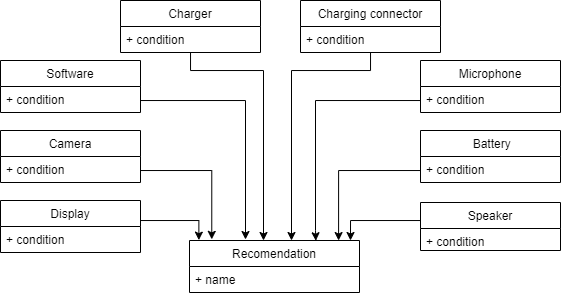

The diagram above was exported from draw.io. Its source (the exported page's mxGraphModel, read from the mxfile embedded in the PNG):
<mxGraphModel dx="861" dy="483" grid="1" gridSize="10" guides="1" tooltips="1" connect="1" arrows="1" fold="1" page="1" pageScale="1" pageWidth="827" pageHeight="1169" math="0" shadow="0">
  <root>
    <mxCell id="0" />
    <mxCell id="1" parent="0" />
    <mxCell id="8TneTqpH6rBRRqA2eB0U-1" value="Recomendation" style="swimlane;fontStyle=0;childLayout=stackLayout;horizontal=1;startSize=26;fillColor=none;horizontalStack=0;resizeParent=1;resizeParentMax=0;resizeLast=0;collapsible=1;marginBottom=0;" vertex="1" parent="1">
      <mxGeometry x="329" y="400" width="170" height="52" as="geometry" />
    </mxCell>
    <mxCell id="8TneTqpH6rBRRqA2eB0U-2" value="+ name" style="text;strokeColor=none;fillColor=none;align=left;verticalAlign=top;spacingLeft=4;spacingRight=4;overflow=hidden;rotatable=0;points=[[0,0.5],[1,0.5]];portConstraint=eastwest;" vertex="1" parent="8TneTqpH6rBRRqA2eB0U-1">
      <mxGeometry y="26" width="170" height="26" as="geometry" />
    </mxCell>
    <mxCell id="8TneTqpH6rBRRqA2eB0U-29" style="edgeStyle=orthogonalEdgeStyle;rounded=0;orthogonalLoop=1;jettySize=auto;html=1;entryX=0.947;entryY=0;entryDx=0;entryDy=0;entryPerimeter=0;" edge="1" parent="1" source="8TneTqpH6rBRRqA2eB0U-5" target="8TneTqpH6rBRRqA2eB0U-1">
      <mxGeometry relative="1" as="geometry">
        <Array as="points">
          <mxPoint x="490" y="380" />
        </Array>
      </mxGeometry>
    </mxCell>
    <mxCell id="8TneTqpH6rBRRqA2eB0U-5" value="Speaker" style="swimlane;fontStyle=0;childLayout=stackLayout;horizontal=1;startSize=26;fillColor=none;horizontalStack=0;resizeParent=1;resizeParentMax=0;resizeLast=0;collapsible=1;marginBottom=0;" vertex="1" parent="1">
      <mxGeometry x="560" y="362" width="140" height="48" as="geometry" />
    </mxCell>
    <mxCell id="8TneTqpH6rBRRqA2eB0U-6" value="+ condition" style="text;strokeColor=none;fillColor=none;align=left;verticalAlign=top;spacingLeft=4;spacingRight=4;overflow=hidden;rotatable=0;points=[[0,0.5],[1,0.5]];portConstraint=eastwest;" vertex="1" parent="8TneTqpH6rBRRqA2eB0U-5">
      <mxGeometry y="26" width="140" height="22" as="geometry" />
    </mxCell>
    <mxCell id="8TneTqpH6rBRRqA2eB0U-28" style="edgeStyle=orthogonalEdgeStyle;rounded=0;orthogonalLoop=1;jettySize=auto;html=1;entryX=0.877;entryY=0.001;entryDx=0;entryDy=0;entryPerimeter=0;" edge="1" parent="1" source="8TneTqpH6rBRRqA2eB0U-7" target="8TneTqpH6rBRRqA2eB0U-1">
      <mxGeometry relative="1" as="geometry">
        <Array as="points">
          <mxPoint x="478" y="330" />
        </Array>
      </mxGeometry>
    </mxCell>
    <mxCell id="8TneTqpH6rBRRqA2eB0U-7" value=" Battery" style="swimlane;fontStyle=0;childLayout=stackLayout;horizontal=1;startSize=26;fillColor=none;horizontalStack=0;resizeParent=1;resizeParentMax=0;resizeLast=0;collapsible=1;marginBottom=0;" vertex="1" parent="1">
      <mxGeometry x="560" y="290" width="140" height="52" as="geometry" />
    </mxCell>
    <mxCell id="8TneTqpH6rBRRqA2eB0U-8" value="+ condition" style="text;strokeColor=none;fillColor=none;align=left;verticalAlign=top;spacingLeft=4;spacingRight=4;overflow=hidden;rotatable=0;points=[[0,0.5],[1,0.5]];portConstraint=eastwest;" vertex="1" parent="8TneTqpH6rBRRqA2eB0U-7">
      <mxGeometry y="26" width="140" height="26" as="geometry" />
    </mxCell>
    <mxCell id="8TneTqpH6rBRRqA2eB0U-26" style="edgeStyle=orthogonalEdgeStyle;rounded=0;orthogonalLoop=1;jettySize=auto;html=1;entryX=0.743;entryY=0.005;entryDx=0;entryDy=0;entryPerimeter=0;" edge="1" parent="1" source="8TneTqpH6rBRRqA2eB0U-9" target="8TneTqpH6rBRRqA2eB0U-1">
      <mxGeometry relative="1" as="geometry">
        <Array as="points">
          <mxPoint x="455" y="260" />
          <mxPoint x="455" y="390" />
          <mxPoint x="455" y="390" />
        </Array>
      </mxGeometry>
    </mxCell>
    <mxCell id="8TneTqpH6rBRRqA2eB0U-9" value="Microphone" style="swimlane;fontStyle=0;childLayout=stackLayout;horizontal=1;startSize=26;fillColor=none;horizontalStack=0;resizeParent=1;resizeParentMax=0;resizeLast=0;collapsible=1;marginBottom=0;" vertex="1" parent="1">
      <mxGeometry x="560" y="220" width="140" height="52" as="geometry" />
    </mxCell>
    <mxCell id="8TneTqpH6rBRRqA2eB0U-10" value="+ condition" style="text;strokeColor=none;fillColor=none;align=left;verticalAlign=top;spacingLeft=4;spacingRight=4;overflow=hidden;rotatable=0;points=[[0,0.5],[1,0.5]];portConstraint=eastwest;" vertex="1" parent="8TneTqpH6rBRRqA2eB0U-9">
      <mxGeometry y="26" width="140" height="26" as="geometry" />
    </mxCell>
    <mxCell id="8TneTqpH6rBRRqA2eB0U-30" style="edgeStyle=orthogonalEdgeStyle;rounded=0;orthogonalLoop=1;jettySize=auto;html=1;entryX=0.055;entryY=-0.007;entryDx=0;entryDy=0;entryPerimeter=0;" edge="1" parent="1" source="8TneTqpH6rBRRqA2eB0U-11" target="8TneTqpH6rBRRqA2eB0U-1">
      <mxGeometry relative="1" as="geometry">
        <Array as="points">
          <mxPoint x="338" y="380" />
        </Array>
      </mxGeometry>
    </mxCell>
    <mxCell id="8TneTqpH6rBRRqA2eB0U-11" value="Display" style="swimlane;fontStyle=0;childLayout=stackLayout;horizontal=1;startSize=26;fillColor=none;horizontalStack=0;resizeParent=1;resizeParentMax=0;resizeLast=0;collapsible=1;marginBottom=0;" vertex="1" parent="1">
      <mxGeometry x="140" y="360" width="140" height="52" as="geometry" />
    </mxCell>
    <mxCell id="8TneTqpH6rBRRqA2eB0U-12" value="+ condition" style="text;strokeColor=none;fillColor=none;align=left;verticalAlign=top;spacingLeft=4;spacingRight=4;overflow=hidden;rotatable=0;points=[[0,0.5],[1,0.5]];portConstraint=eastwest;" vertex="1" parent="8TneTqpH6rBRRqA2eB0U-11">
      <mxGeometry y="26" width="140" height="26" as="geometry" />
    </mxCell>
    <mxCell id="8TneTqpH6rBRRqA2eB0U-25" style="edgeStyle=orthogonalEdgeStyle;rounded=0;orthogonalLoop=1;jettySize=auto;html=1;entryX=0.326;entryY=-0.012;entryDx=0;entryDy=0;entryPerimeter=0;" edge="1" parent="1" source="8TneTqpH6rBRRqA2eB0U-13" target="8TneTqpH6rBRRqA2eB0U-1">
      <mxGeometry relative="1" as="geometry">
        <Array as="points">
          <mxPoint x="385" y="260" />
          <mxPoint x="385" y="399" />
          <mxPoint x="384" y="399" />
        </Array>
      </mxGeometry>
    </mxCell>
    <mxCell id="8TneTqpH6rBRRqA2eB0U-13" value="Software" style="swimlane;fontStyle=0;childLayout=stackLayout;horizontal=1;startSize=26;fillColor=none;horizontalStack=0;resizeParent=1;resizeParentMax=0;resizeLast=0;collapsible=1;marginBottom=0;" vertex="1" parent="1">
      <mxGeometry x="140" y="220" width="140" height="52" as="geometry" />
    </mxCell>
    <mxCell id="8TneTqpH6rBRRqA2eB0U-14" value="+ condition" style="text;strokeColor=none;fillColor=none;align=left;verticalAlign=top;spacingLeft=4;spacingRight=4;overflow=hidden;rotatable=0;points=[[0,0.5],[1,0.5]];portConstraint=eastwest;" vertex="1" parent="8TneTqpH6rBRRqA2eB0U-13">
      <mxGeometry y="26" width="140" height="26" as="geometry" />
    </mxCell>
    <mxCell id="8TneTqpH6rBRRqA2eB0U-27" style="edgeStyle=orthogonalEdgeStyle;rounded=0;orthogonalLoop=1;jettySize=auto;html=1;entryX=0.131;entryY=-0.022;entryDx=0;entryDy=0;entryPerimeter=0;" edge="1" parent="1" source="8TneTqpH6rBRRqA2eB0U-15" target="8TneTqpH6rBRRqA2eB0U-1">
      <mxGeometry relative="1" as="geometry">
        <Array as="points">
          <mxPoint x="351" y="330" />
        </Array>
      </mxGeometry>
    </mxCell>
    <mxCell id="8TneTqpH6rBRRqA2eB0U-15" value="Camera" style="swimlane;fontStyle=0;childLayout=stackLayout;horizontal=1;startSize=26;fillColor=none;horizontalStack=0;resizeParent=1;resizeParentMax=0;resizeLast=0;collapsible=1;marginBottom=0;" vertex="1" parent="1">
      <mxGeometry x="140" y="290" width="140" height="52" as="geometry" />
    </mxCell>
    <mxCell id="8TneTqpH6rBRRqA2eB0U-16" value="+ condition" style="text;strokeColor=none;fillColor=none;align=left;verticalAlign=top;spacingLeft=4;spacingRight=4;overflow=hidden;rotatable=0;points=[[0,0.5],[1,0.5]];portConstraint=eastwest;" vertex="1" parent="8TneTqpH6rBRRqA2eB0U-15">
      <mxGeometry y="26" width="140" height="26" as="geometry" />
    </mxCell>
    <mxCell id="8TneTqpH6rBRRqA2eB0U-23" style="edgeStyle=orthogonalEdgeStyle;rounded=0;orthogonalLoop=1;jettySize=auto;html=1;" edge="1" parent="1" source="8TneTqpH6rBRRqA2eB0U-17">
      <mxGeometry relative="1" as="geometry">
        <mxPoint x="403" y="400" as="targetPoint" />
        <Array as="points">
          <mxPoint x="330" y="230" />
          <mxPoint x="403" y="230" />
        </Array>
      </mxGeometry>
    </mxCell>
    <mxCell id="8TneTqpH6rBRRqA2eB0U-17" value="Charger" style="swimlane;fontStyle=0;childLayout=stackLayout;horizontal=1;startSize=26;fillColor=none;horizontalStack=0;resizeParent=1;resizeParentMax=0;resizeLast=0;collapsible=1;marginBottom=0;" vertex="1" parent="1">
      <mxGeometry x="260" y="160" width="140" height="52" as="geometry" />
    </mxCell>
    <mxCell id="8TneTqpH6rBRRqA2eB0U-18" value="+ condition" style="text;strokeColor=none;fillColor=none;align=left;verticalAlign=top;spacingLeft=4;spacingRight=4;overflow=hidden;rotatable=0;points=[[0,0.5],[1,0.5]];portConstraint=eastwest;" vertex="1" parent="8TneTqpH6rBRRqA2eB0U-17">
      <mxGeometry y="26" width="140" height="26" as="geometry" />
    </mxCell>
    <mxCell id="8TneTqpH6rBRRqA2eB0U-24" style="edgeStyle=orthogonalEdgeStyle;rounded=0;orthogonalLoop=1;jettySize=auto;html=1;" edge="1" parent="1" source="8TneTqpH6rBRRqA2eB0U-20" target="8TneTqpH6rBRRqA2eB0U-1">
      <mxGeometry relative="1" as="geometry">
        <Array as="points">
          <mxPoint x="510" y="230" />
          <mxPoint x="431" y="230" />
        </Array>
      </mxGeometry>
    </mxCell>
    <mxCell id="8TneTqpH6rBRRqA2eB0U-20" value="Charging connector" style="swimlane;fontStyle=0;childLayout=stackLayout;horizontal=1;startSize=26;fillColor=none;horizontalStack=0;resizeParent=1;resizeParentMax=0;resizeLast=0;collapsible=1;marginBottom=0;" vertex="1" parent="1">
      <mxGeometry x="440" y="160" width="140" height="52" as="geometry" />
    </mxCell>
    <mxCell id="8TneTqpH6rBRRqA2eB0U-21" value="+ condition" style="text;strokeColor=none;fillColor=none;align=left;verticalAlign=top;spacingLeft=4;spacingRight=4;overflow=hidden;rotatable=0;points=[[0,0.5],[1,0.5]];portConstraint=eastwest;" vertex="1" parent="8TneTqpH6rBRRqA2eB0U-20">
      <mxGeometry y="26" width="140" height="26" as="geometry" />
    </mxCell>
  </root>
</mxGraphModel>